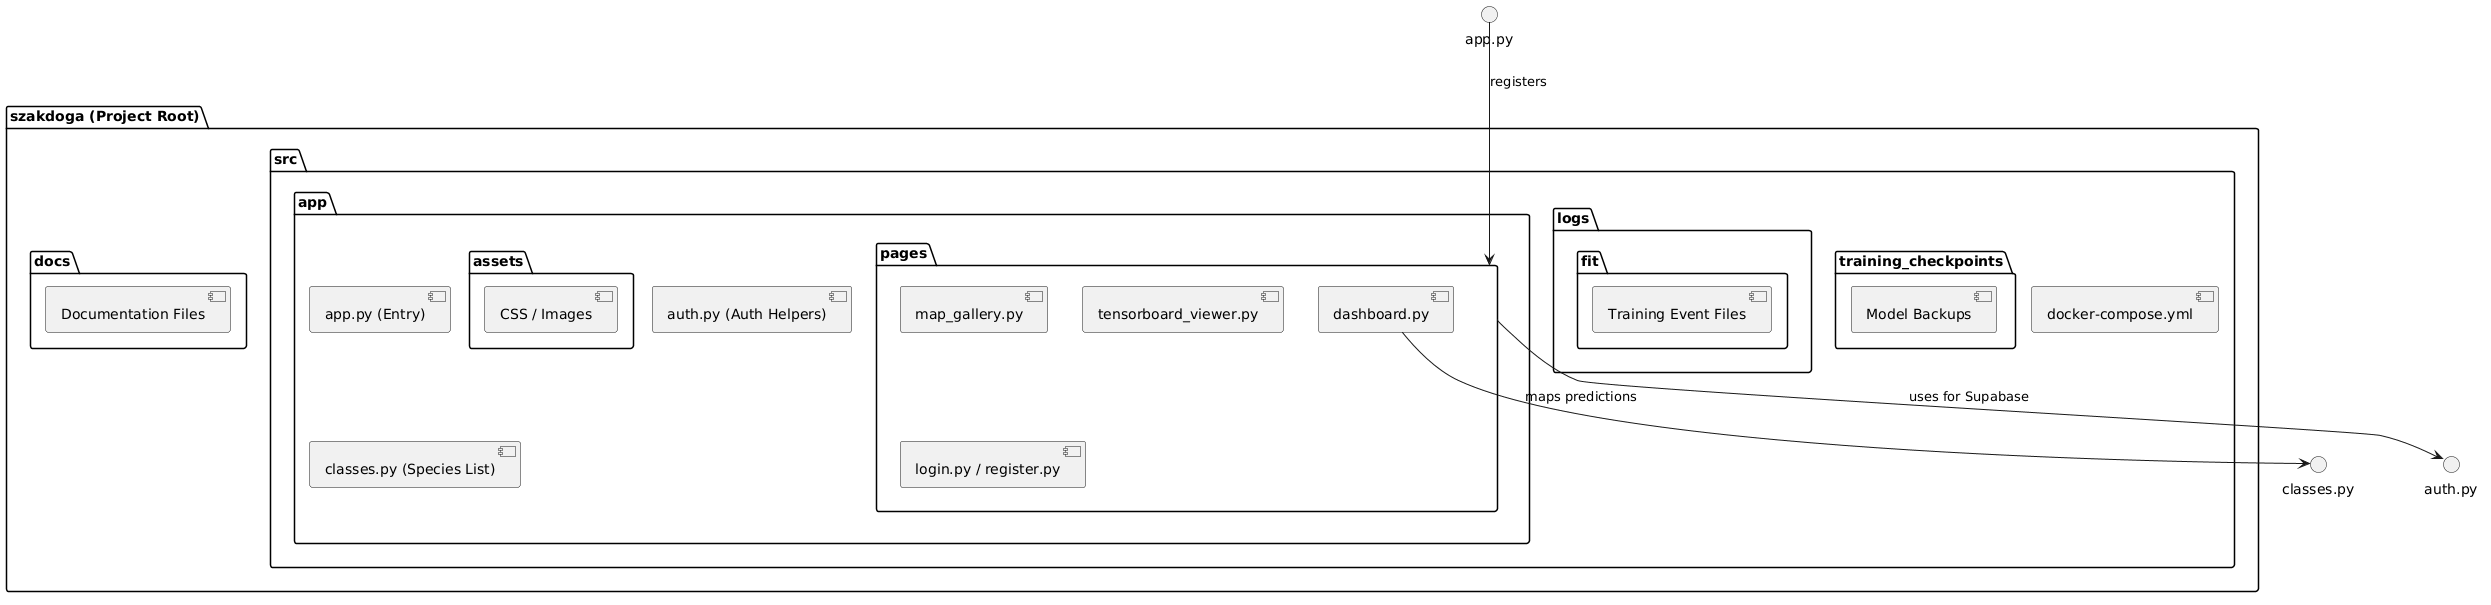

The diagram above was rendered by PlantUML. Its source (embedded in the PNG):
@startuml
package "szakdoga (Project Root)" {
    folder "docs" {
        [Documentation Files]
    }
    
    folder "src" {
        folder "app" {
            [app.py (Entry)]
            [auth.py (Auth Helpers)]
            [classes.py (Species List)]
            
            folder "pages" {
                [dashboard.py]
                [map_gallery.py]
                [tensorboard_viewer.py]
                [login.py / register.py]
            }
            
            folder "assets" {
                [CSS / Images]
            }
        }
        
        folder "logs" {
            folder "fit" {
                [Training Event Files]
            }
        }
        
        folder "training_checkpoints" {
            [Model Backups]
        }
        
        [docker-compose.yml]
    }
}

app.py --> pages : registers
pages --> auth.py : uses for Supabase
dashboard.py --> classes.py : maps predictions
@enduml